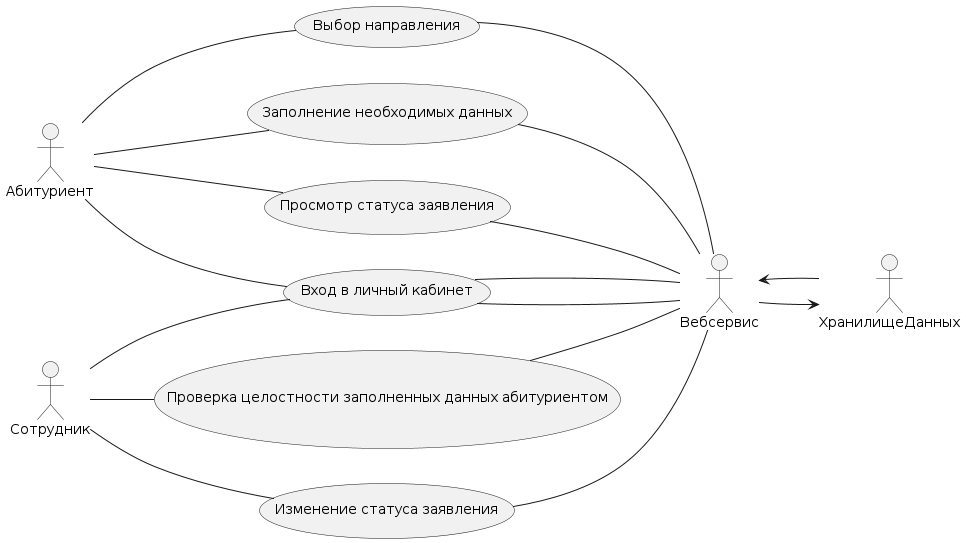

The diagram above was rendered by PlantUML. Its source (embedded in the PNG):
@startuml
left to right direction

actor Абитуриент
actor Сотрудник
actor Вебсервис
actor ХранилищеДанных

Абитуриент -- (Вход в личный кабинет)
Абитуриент -- (Выбор направления)
Абитуриент -- (Заполнение необходимых данных)
Абитуриент -- (Просмотр статуса заявления)
Сотрудник -- (Проверка целостности заполненных данных абитуриентом)
Сотрудник -- (Изменение статуса заявления)
Сотрудник -- (Вход в личный кабинет)
(Вход в личный кабинет) -- Вебсервис
(Выбор направления)-- Вебсервис
(Заполнение необходимых данных)-- Вебсервис
(Просмотр статуса заявления)-- Вебсервис
(Проверка целостности заполненных данных абитуриентом)-- Вебсервис
(Изменение статуса заявления)-- Вебсервис
(Вход в личный кабинет)-- Вебсервис
Вебсервис --> ХранилищеДанных
ХранилищеДанных --> Вебсервис
@enduml